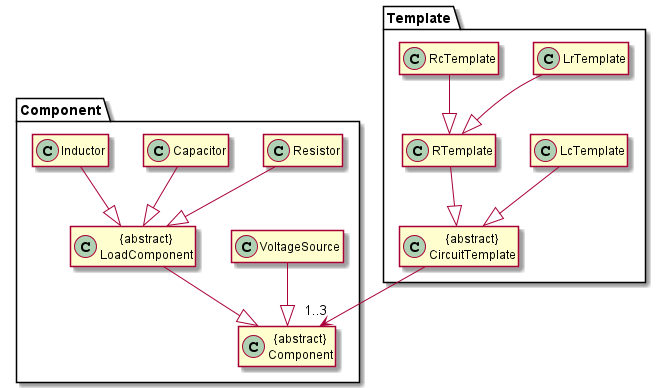

The diagram above was rendered by PlantUML. Its source (embedded in the PNG):
@startuml

hide member
package Component {
class "{abstract}\nComponent" as Comp
class "{abstract}\nLoadComponent" as Load
class "VoltageSource" as Volt
class "Resistor" as Resist
class "Capacitor" as Cap
class "Inductor" as Ind
}
package Template {
class "{abstract}\nCircuitTemplate" as Circ
class "RTemplate" as RTemp
class "LcTemplate" as LcTemp
class "LrTemplate" as LrTemp
class "RcTemplate" as RcTemp
}

Load --|> Comp
Volt --|> Comp
Resist --|> Load
Cap --|> Load
Ind --|> Load

RTemp --|> Circ
LcTemp --|> Circ
LrTemp --|> RTemp
RcTemp --|> RTemp

Circ --> "1..3" Comp


@enduml